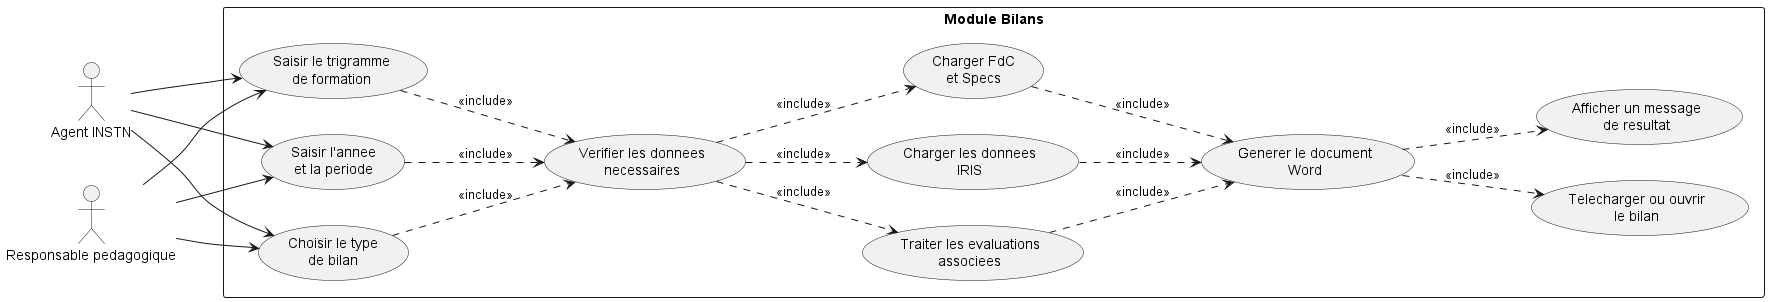

The diagram above was rendered by PlantUML. Its source (embedded in the PNG):
@startuml
left to right direction

actor "Agent INSTN" as Agent
actor "Responsable pedagogique" as Responsable

rectangle "Module Bilans" {
  usecase "Saisir le trigramme\nde formation" as UC_TRIG
  usecase "Saisir l'annee\net la periode" as UC_PERIOD
  usecase "Choisir le type\nde bilan" as UC_TYPE
  usecase "Verifier les donnees\nnecessaires" as UC_CHECK
  usecase "Traiter les evaluations\nassociees" as UC_EVAL
  usecase "Charger les donnees\nIRIS" as UC_IRIS
  usecase "Charger FdC\net Specs" as UC_DOCS
  usecase "Generer le document\nWord" as UC_WORD
  usecase "Telecharger ou ouvrir\nle bilan" as UC_DOWNLOAD
  usecase "Afficher un message\nde resultat" as UC_STATUS
}

Agent --> UC_TRIG
Agent --> UC_PERIOD
Agent --> UC_TYPE
Responsable --> UC_TRIG
Responsable --> UC_PERIOD
Responsable --> UC_TYPE

UC_TRIG ..> UC_CHECK : <<include>>
UC_PERIOD ..> UC_CHECK : <<include>>
UC_TYPE ..> UC_CHECK : <<include>>

UC_CHECK ..> UC_EVAL : <<include>>
UC_CHECK ..> UC_IRIS : <<include>>
UC_CHECK ..> UC_DOCS : <<include>>

UC_EVAL ..> UC_WORD : <<include>>
UC_IRIS ..> UC_WORD : <<include>>
UC_DOCS ..> UC_WORD : <<include>>

UC_WORD ..> UC_DOWNLOAD : <<include>>
UC_WORD ..> UC_STATUS : <<include>>

@enduml